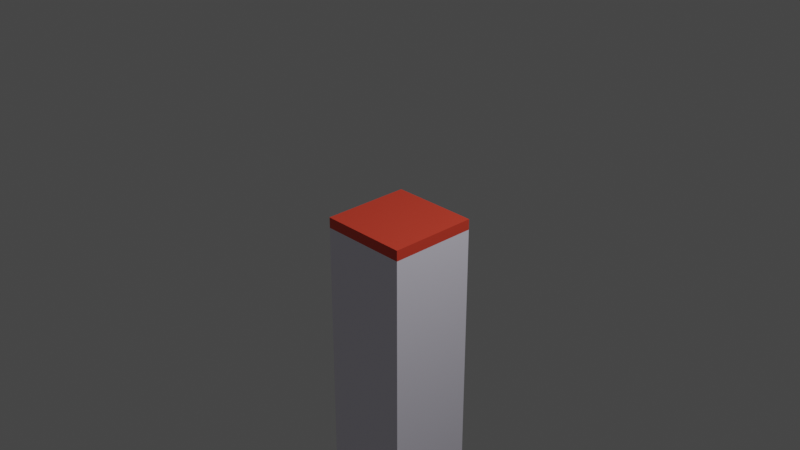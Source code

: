 # Source: water_park_block.blend  (saved by Blender 2.93.21; exported with 4.5.12 LTS)
import bpy
from mathutils import Matrix  # noqa: F401  (used for matrix-valued properties, if any)

bpy.ops.wm.read_factory_settings(use_empty=True)
scene = bpy.context.scene
scene.name = 'Scene'

# ---- collections
col_collection = bpy.data.collections.new('Collection'); scene.collection.children.link(col_collection)

# ---- materials (node trees are filled in below, after node groups)
mat_materialblock = bpy.data.materials.new('MaterialBlock')
mat_materialblock.alpha_threshold = 0.0
mat_materialblock.use_transparent_shadow = False
mat_materialblock.line_color = (0.0, 0.0, 0.0, 1.0)
mat_materialground = bpy.data.materials.new('MaterialGround')
mat_materialground.use_transparent_shadow = False

# ---- material node trees
mat_materialblock.use_nodes = True; mat_materialblock.node_tree.nodes.clear()
_N = mat_materialblock.node_tree.nodes; _L = mat_materialblock.node_tree.links
n0 = _N.new('ShaderNodeOutputMaterial'); n0.name = 'Material Output'; n0.location = (300, 300)
n1 = _N.new('ShaderNodeBsdfPrincipled'); n1.name = 'Principled BSDF'; n1.location = (10, 300)
n1.distribution = 'GGX'
n1.subsurface_method = 'BURLEY'
n1.inputs[0].default_value = (0.9107, 0.8795, 1.0, 1.0)
n1.inputs[2].default_value = 0.4
n1.inputs[3].default_value = 1.45
n1.inputs[27].default_value = (0.0, 0.0, 0.0, 1.0)
n1.inputs[28].default_value = 1.0
_L.new(n1.outputs[0], n0.inputs[0])
n0.is_active_output = True
mat_materialground.use_nodes = True; mat_materialground.node_tree.nodes.clear()
_N = mat_materialground.node_tree.nodes; _L = mat_materialground.node_tree.links
n0 = _N.new('ShaderNodeBsdfPrincipled'); n0.name = 'Principled BSDF'; n0.location = (10, 300)
n0.distribution = 'GGX'
n0.subsurface_method = 'BURLEY'
n0.inputs[0].default_value = (0.8, 0.06433, 0.03321, 1.0)
n0.inputs[3].default_value = 1.45
n0.inputs[27].default_value = (0.0, 0.0, 0.0, 1.0)
n0.inputs[28].default_value = 1.0
n1 = _N.new('ShaderNodeOutputMaterial'); n1.name = 'Material Output'; n1.location = (300, 300)
_L.new(n0.outputs[0], n1.inputs[0])
n1.is_active_output = True

# ---- world
world_world = bpy.data.worlds.new('World'); scene.world = world_world
world_world.use_nodes = True; world_world.node_tree.nodes.clear()
_N = world_world.node_tree.nodes; _L = world_world.node_tree.links
n0 = _N.new('ShaderNodeOutputWorld'); n0.name = 'World Output'; n0.location = (300, 300)
n1 = _N.new('ShaderNodeBackground'); n1.name = 'Background'; n1.location = (10, 300)
n1.inputs[0].default_value = (0.05088, 0.05088, 0.05088, 1.0)
_L.new(n1.outputs[0], n0.inputs[0])
n0.is_active_output = True
world_world.color = (0.05088, 0.05088, 0.05088)
world_world.use_sun_shadow = False
world_world.sun_shadow_jitter_overblur = 0.0

# ---- cameras
cam_camera = bpy.data.cameras.new('Camera')
cam_camera.clip_end = 100.0
cam_camera.ortho_scale = 7.314

# ---- lights
light_light = bpy.data.lights.new('Light', 'POINT')
light_light.transmission_factor = 0.0
light_light.energy = 1000.0
light_light.shadow_soft_size = 0.1
light_light.shadow_maximum_resolution = 0.006
light_light.use_absolute_resolution = True

# ---- meshes
me_cube = bpy.data.meshes.new('Cube')
me_cube.from_pydata([(0.5, 0.5, 0.005017), (0.5, 0.5, -2.995), (0.5, -0.5, 0.005017), (0.5, -0.5, -2.995), (-0.5, 0.5, 0.005017), (-0.5, 0.5, -2.995), (-0.5, -0.5, 0.005017), (-0.5, -0.5, -2.995), (0.5, 0.5, -0.1139), (-0.5, -0.5, -0.1139), (0.5, -0.5, -0.1139), (-0.5, 0.5, -0.1139)], [], [(0, 4, 6, 2), (10, 2, 6, 9), (9, 6, 4, 11), (5, 1, 3, 7), (8, 0, 2, 10), (11, 4, 0, 8), (5, 11, 8, 1), (1, 8, 10, 3), (7, 9, 11, 5), (3, 10, 9, 7)])
me_cube.polygons.foreach_set('material_index', [1, 1, 1, 0, 1, 1, 0, 0, 0, 0])
_uv = me_cube.uv_layers.new(name='UVMap')
_uv.uv.foreach_set('vector', [0.625, 0.5, 0.875, 0.5, 0.875, 0.75, 0.625, 0.75, 0.6151, 0.75, 0.625, 0.75, 0.625, 1.0, 0.6151, 1.0, 0.6151, 0.0, 0.625, 0.0, 0.625, 0.25, 0.6151, 0.25, 0.125, 0.5, 0.375, 0.5, 0.375, 0.75, 0.125, 0.75, 0.6151, 0.5, 0.625, 0.5, 0.625, 0.75, 0.6151, 0.75, 0.6151, 0.25, 0.625, 0.25, 0.625, 0.5, 0.6151, 0.5, 0.375, 0.25, 0.6151, 0.25, 0.6151, 0.5, 0.375, 0.5, 0.375, 0.5, 0.6151, 0.5, 0.6151, 0.75, 0.375, 0.75, 0.375, 0.0, 0.6151, 0.0, 0.6151, 0.25, 0.375, 0.25, 0.375, 0.75, 0.6151, 0.75, 0.6151, 1.0, 0.375, 1.0])
me_cube.materials.append(mat_materialblock)
me_cube.materials.append(mat_materialground)
me_cube.use_remesh_preserve_volume = False
me_cube.use_remesh_preserve_attributes = False
me_cube.use_mirror_vertex_groups = False
me_cube.update()

# ---- objects
ob_cube = bpy.data.objects.new('Cube', me_cube)
ob_light = bpy.data.objects.new('Light', light_light)
ob_camera = bpy.data.objects.new('Camera', cam_camera)

# ---- transforms, parenting, visibility, modifiers, constraints
ob_cube.location = (0.0, 0.0, 0.0)
ob_cube.lock_rotations_4d = False
ob_cube.empty_display_type = 'ARROWS'
ob_cube.lineart.crease_threshold = 0.0
ob_light.location = (4.076, 1.005, 5.904)
ob_light.rotation_euler = (0.6503, 0.05522, 1.866)
ob_light.lock_rotations_4d = False
ob_light.empty_display_type = 'ARROWS'
ob_light.color = (0.0, 0.0, 0.0, 0.0)
ob_light.lineart.crease_threshold = 0.0
ob_camera.location = (7.359, -6.926, 4.958)
ob_camera.rotation_euler = (1.109, 0.0, 0.8149)
ob_camera.lock_rotations_4d = False
ob_camera.empty_display_type = 'ARROWS'
ob_camera.color = (0.0, 0.0, 0.0, 0.0)
ob_camera.display_type = 'WIRE'
ob_camera.lineart.crease_threshold = 0.0

# ---- collection membership
col_collection.objects.link(ob_cube)
col_collection.objects.link(ob_light)
col_collection.objects.link(ob_camera)

# ---- scene / render settings (as saved in the file)
scene.camera = ob_camera
scene.frame_start = 1; scene.frame_end = 250; scene.frame_set(1)
scene.render.engine = 'BLENDER_EEVEE_NEXT'
scene.cycles.use_denoising = False
scene.cycles.samples = 128
scene.cycles.sampling_pattern = 'TABULATED_SOBOL'
scene.cycles.use_adaptive_sampling = False
scene.cycles.use_light_tree = False
scene.view_settings.view_transform = 'Filmic'
bpy.context.view_layer.update()
